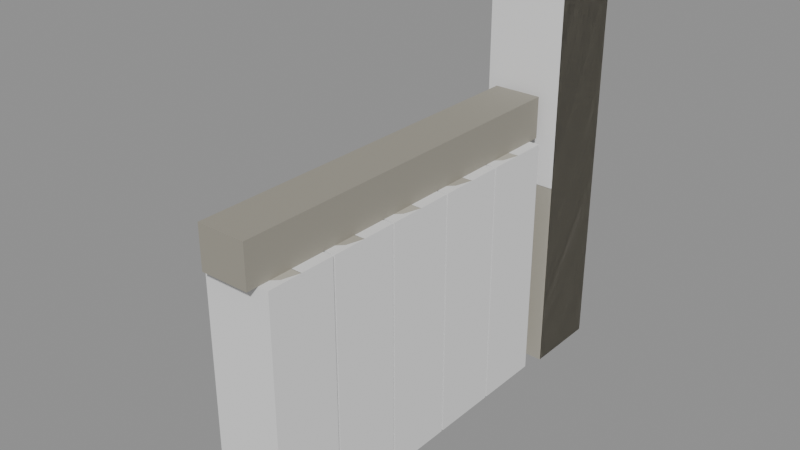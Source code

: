 # Source: mark-elevator.blend  (saved by Blender 5.3.31; exported with 4.5.12 LTS)
import bpy
from mathutils import Matrix  # noqa: F401  (used for matrix-valued properties, if any)

bpy.ops.wm.read_factory_settings(use_empty=True)
scene = bpy.context.scene
scene.name = 'Scene'

# ---- collections
col_solids = bpy.data.collections.new('solids'); scene.collection.children.link(col_solids)

# ---- materials (node trees are filled in below, after node groups)
mat_b8b4a8 = bpy.data.materials.new('#b8b4a8')
mat_b8b4a8.use_backface_culling = True
mat_b8b4a8.diffuse_color = (0.4793, 0.4564, 0.3916, 1.0)
mat_aeaa9e = bpy.data.materials.new('#aeaa9e')
mat_aeaa9e.use_backface_culling = True
mat_aeaa9e.diffuse_color = (0.4233, 0.402, 0.3419, 1.0)
mat_9a968a = bpy.data.materials.new('#9a968a')
mat_9a968a.use_backface_culling = True
mat_9a968a.diffuse_color = (0.3231, 0.305, 0.2542, 1.0)
mat_a8a498 = bpy.data.materials.new('#a8a498')
mat_a8a498.use_backface_culling = True
mat_a8a498.diffuse_color = (0.3916, 0.3712, 0.314, 1.0)
mat_2e333b = bpy.data.materials.new('#2e333b')
mat_2e333b.use_backface_culling = True
mat_2e333b.diffuse_color = (0.02732, 0.0331, 0.04374, 1.0)
mat_84807a = bpy.data.materials.new('#84807a')
mat_84807a.use_backface_culling = True
mat_84807a.diffuse_color = (0.2307, 0.2159, 0.1946, 1.0)
mat_7b7d82 = bpy.data.materials.new('#7b7d82')
mat_7b7d82.use_backface_culling = True
mat_7b7d82.diffuse_color = (0.1981, 0.2051, 0.2232, 1.0)

# ---- material node trees
mat_b8b4a8.use_nodes = True; mat_b8b4a8.node_tree.nodes.clear()
_N = mat_b8b4a8.node_tree.nodes; _L = mat_b8b4a8.node_tree.links
n0 = _N.new('ShaderNodeBsdfPrincipled'); n0.name = 'Principled BSDF'; n0.location = (-200, 100)
n0.inputs[0].default_value = (0.4793, 0.4564, 0.3916, 1.0)
n0.inputs[2].default_value = 0.9
n0.inputs[10].default_value = 0.005
n1 = _N.new('ShaderNodeOutputMaterial'); n1.name = 'Material Output'; n1.location = (200, 100)
_L.new(n0.outputs[0], n1.inputs[0])
n1.is_active_output = True
mat_aeaa9e.use_nodes = True; mat_aeaa9e.node_tree.nodes.clear()
_N = mat_aeaa9e.node_tree.nodes; _L = mat_aeaa9e.node_tree.links
n0 = _N.new('ShaderNodeBsdfPrincipled'); n0.name = 'Principled BSDF'; n0.location = (-200, 100)
n0.inputs[0].default_value = (0.4233, 0.402, 0.3419, 1.0)
n0.inputs[2].default_value = 0.9
n0.inputs[10].default_value = 0.005
n1 = _N.new('ShaderNodeOutputMaterial'); n1.name = 'Material Output'; n1.location = (200, 100)
_L.new(n0.outputs[0], n1.inputs[0])
n1.is_active_output = True
mat_9a968a.use_nodes = True; mat_9a968a.node_tree.nodes.clear()
_N = mat_9a968a.node_tree.nodes; _L = mat_9a968a.node_tree.links
n0 = _N.new('ShaderNodeBsdfPrincipled'); n0.name = 'Principled BSDF'; n0.location = (-200, 100)
n0.inputs[0].default_value = (0.3231, 0.305, 0.2542, 1.0)
n0.inputs[2].default_value = 0.9
n0.inputs[10].default_value = 0.005
n1 = _N.new('ShaderNodeOutputMaterial'); n1.name = 'Material Output'; n1.location = (200, 100)
_L.new(n0.outputs[0], n1.inputs[0])
n1.is_active_output = True
mat_a8a498.use_nodes = True; mat_a8a498.node_tree.nodes.clear()
_N = mat_a8a498.node_tree.nodes; _L = mat_a8a498.node_tree.links
n0 = _N.new('ShaderNodeBsdfPrincipled'); n0.name = 'Principled BSDF'; n0.location = (-200, 100)
n0.inputs[0].default_value = (0.3916, 0.3712, 0.314, 1.0)
n0.inputs[2].default_value = 0.9
n0.inputs[10].default_value = 0.005
n1 = _N.new('ShaderNodeOutputMaterial'); n1.name = 'Material Output'; n1.location = (200, 100)
_L.new(n0.outputs[0], n1.inputs[0])
n1.is_active_output = True
mat_2e333b.use_nodes = True; mat_2e333b.node_tree.nodes.clear()
_N = mat_2e333b.node_tree.nodes; _L = mat_2e333b.node_tree.links
n0 = _N.new('ShaderNodeBsdfPrincipled'); n0.name = 'Principled BSDF'; n0.location = (-200, 100)
n0.inputs[0].default_value = (0.02732, 0.0331, 0.04374, 1.0)
n0.inputs[2].default_value = 0.9
n0.inputs[10].default_value = 0.005
n1 = _N.new('ShaderNodeOutputMaterial'); n1.name = 'Material Output'; n1.location = (200, 100)
_L.new(n0.outputs[0], n1.inputs[0])
n1.is_active_output = True
mat_84807a.use_nodes = True; mat_84807a.node_tree.nodes.clear()
_N = mat_84807a.node_tree.nodes; _L = mat_84807a.node_tree.links
n0 = _N.new('ShaderNodeBsdfPrincipled'); n0.name = 'Principled BSDF'; n0.location = (-200, 100)
n0.inputs[0].default_value = (0.2307, 0.2159, 0.1946, 1.0)
n0.inputs[2].default_value = 0.9
n0.inputs[10].default_value = 0.005
n1 = _N.new('ShaderNodeOutputMaterial'); n1.name = 'Material Output'; n1.location = (200, 100)
_L.new(n0.outputs[0], n1.inputs[0])
n1.is_active_output = True
mat_7b7d82.use_nodes = True; mat_7b7d82.node_tree.nodes.clear()
_N = mat_7b7d82.node_tree.nodes; _L = mat_7b7d82.node_tree.links
n0 = _N.new('ShaderNodeBsdfPrincipled'); n0.name = 'Principled BSDF'; n0.location = (-200, 100)
n0.inputs[0].default_value = (0.1981, 0.2051, 0.2232, 1.0)
n0.inputs[2].default_value = 0.9
n0.inputs[10].default_value = 0.005
n1 = _N.new('ShaderNodeOutputMaterial'); n1.name = 'Material Output'; n1.location = (200, 100)
_L.new(n0.outputs[0], n1.inputs[0])
n1.is_active_output = True

# ---- meshes
me_00__b8b4a8 = bpy.data.meshes.new('00_#b8b4a8')
me_00__b8b4a8.from_pydata([(0.0, 13.3, 0.0), (0.0, 13.3, 24.0), (1.65, 12.86, 0.0), (1.65, 12.86, 24.0), (2.858, 11.65, 0.0), (2.858, 11.65, 24.0), (3.3, 10.0, 0.0), (3.3, 10.0, 24.0), (2.858, 8.35, 0.0), (2.858, 8.35, 24.0), (1.65, 7.142, 0.0), (1.65, 7.142, 24.0), (0.0, 6.7, 0.0), (0.0, 6.7, 24.0), (-1.65, 7.142, 0.0), (-1.65, 7.142, 24.0), (-2.858, 8.35, 0.0), (-2.858, 8.35, 24.0), (-3.3, 10.0, 0.0), (-3.3, 10.0, 24.0), (-2.858, 11.65, 0.0), (-2.858, 11.65, 24.0), (-1.65, 12.86, 0.0), (-1.65, 12.86, 24.0), (0.0, -0.3, 0.0), (0.0, -0.3, 24.0), (1.65, -0.7421, 0.0), (1.65, -0.7421, 24.0), (2.858, -1.95, 0.0), (2.858, -1.95, 24.0), (3.3, -3.6, 0.0), (3.3, -3.6, 24.0), (2.858, -5.25, 0.0), (2.858, -5.25, 24.0), (1.65, -6.458, 0.0), (1.65, -6.458, 24.0), (0.0, -6.9, 0.0), (0.0, -6.9, 24.0), (-1.65, -6.458, 0.0), (-1.65, -6.458, 24.0), (-2.858, -5.25, 0.0), (-2.858, -5.25, 24.0), (-3.3, -3.6, 0.0), (-3.3, -3.6, 24.0), (-2.858, -1.95, 0.0), (-2.858, -1.95, 24.0), (-1.65, -0.7421, 0.0), (-1.65, -0.7421, 24.0), (0.0, -13.9, 0.0), (0.0, -13.9, 24.0), (1.65, -14.34, 0.0), (1.65, -14.34, 24.0), (2.858, -15.55, 0.0), (2.858, -15.55, 24.0), (3.3, -17.2, 0.0), (3.3, -17.2, 24.0), (2.858, -18.85, 0.0), (2.858, -18.85, 24.0), (1.65, -20.06, 0.0), (1.65, -20.06, 24.0), (0.0, -20.5, 0.0), (0.0, -20.5, 24.0), (-1.65, -20.06, 0.0), (-1.65, -20.06, 24.0), (-2.858, -18.85, 0.0), (-2.858, -18.85, 24.0), (-3.3, -17.2, 0.0), (-3.3, -17.2, 24.0), (-2.858, -15.55, 0.0), (-2.858, -15.55, 24.0), (-1.65, -14.34, 0.0), (-1.65, -14.34, 24.0)], [], [(56, 57, 59, 58), (0, 1, 3, 2), (2, 3, 5, 4), (28, 29, 31, 30), (4, 5, 7, 6), (52, 53, 55, 54), (6, 7, 9, 8), (34, 35, 37, 36), (8, 9, 11, 10), (50, 51, 53, 52), (26, 27, 29, 28), (10, 11, 13, 12), (12, 13, 15, 14), (32, 33, 35, 34), (14, 15, 17, 16), (24, 25, 27, 26), (16, 17, 19, 18), (58, 59, 61, 60), (18, 19, 21, 20), (3, 1, 23, 21, 19, 17, 15, 13, 11, 9, 7, 5), (20, 21, 23, 22), (36, 37, 39, 38), (30, 31, 33, 32), (22, 23, 1, 0), (0, 2, 4, 6, 8, 10, 12, 14, 16, 18, 20, 22), (38, 39, 41, 40), (48, 49, 51, 50), (40, 41, 43, 42), (42, 43, 45, 44), (33, 31, 29, 27, 25, 47, 45, 43, 41, 39, 37, 35), (44, 45, 47, 46), (60, 61, 63, 62), (54, 55, 57, 56), (46, 47, 25, 24), (38, 40, 42, 44, 46, 24, 26, 28, 30, 32, 34, 36), (62, 63, 65, 64), (64, 65, 67, 66), (66, 67, 69, 68), (50, 52, 54, 56, 58, 60, 62, 64, 66, 68, 70, 48), (68, 69, 71, 70), (70, 71, 49, 48), (55, 53, 51, 49, 71, 69, 67, 65, 63, 61, 59, 57)])
me_00__b8b4a8.polygons.foreach_set('use_smooth', [1, 1, 1, 1, 1, 1, 1, 1, 1, 1, 1, 1, 1, 1, 1, 1, 1, 1, 1, 0, 1, 1, 1, 1, 0, 1, 1, 1, 1, 0, 1, 1, 1, 1, 0, 1, 1, 1, 0, 1, 1, 0])
_k = set([(0, 2), (0, 22), (1, 3), (1, 23), (2, 4), (3, 5), (4, 6), (5, 7), (6, 8), (7, 9), (8, 10), (9, 11), (10, 12), (11, 13), (12, 14), (13, 15), (14, 16), (15, 17), (16, 18), (17, 19), (18, 20), (19, 21), (20, 22), (21, 23), (24, 26), (24, 46), (25, 27), (25, 47), (26, 28), (27, 29), (28, 30), (29, 31), (30, 32), (31, 33), (32, 34), (33, 35), (34, 36), (35, 37), (36, 38), (37, 39), (38, 40), (39, 41), (40, 42), (41, 43), (42, 44), (43, 45), (44, 46), (45, 47), (48, 50), (48, 70), (49, 51), (49, 71), (50, 52), (51, 53), (52, 54), (53, 55), (54, 56), (55, 57), (56, 58), (57, 59), (58, 60), (59, 61), (60, 62), (61, 63), (62, 64), (63, 65), (64, 66), (65, 67), (66, 68), (67, 69), (68, 70), (69, 71)])
me_00__b8b4a8.attributes.new('sharp_edge', 'BOOLEAN', 'EDGE').data.foreach_set('value', [ (min(e.vertices), max(e.vertices)) in _k for e in me_00__b8b4a8.edges])
me_00__b8b4a8.materials.append(mat_b8b4a8)
me_00__b8b4a8.update()
me_01__aeaa9e = bpy.data.meshes.new('01_#aeaa9e')
me_01__aeaa9e.from_pydata([(0.0, 6.5, 0.0), (0.0, 6.5, 24.0), (1.65, 6.058, 0.0), (1.65, 6.058, 24.0), (2.858, 4.85, 0.0), (2.858, 4.85, 24.0), (3.3, 3.2, 0.0), (3.3, 3.2, 24.0), (2.858, 1.55, 0.0), (2.858, 1.55, 24.0), (1.65, 0.3421, 0.0), (1.65, 0.3421, 24.0), (0.0, -0.1, 0.0), (0.0, -0.1, 24.0), (-1.65, 0.3421, 0.0), (-1.65, 0.3421, 24.0), (-2.858, 1.55, 0.0), (-2.858, 1.55, 24.0), (-3.3, 3.2, 0.0), (-3.3, 3.2, 24.0), (-2.858, 4.85, 0.0), (-2.858, 4.85, 24.0), (-1.65, 6.058, 0.0), (-1.65, 6.058, 24.0), (0.0, -7.1, 0.0), (0.0, -7.1, 24.0), (1.65, -7.542, 0.0), (1.65, -7.542, 24.0), (2.858, -8.75, 0.0), (2.858, -8.75, 24.0), (3.3, -10.4, 0.0), (3.3, -10.4, 24.0), (2.858, -12.05, 0.0), (2.858, -12.05, 24.0), (1.65, -13.26, 0.0), (1.65, -13.26, 24.0), (0.0, -13.7, 0.0), (0.0, -13.7, 24.0), (-1.65, -13.26, 0.0), (-1.65, -13.26, 24.0), (-2.858, -12.05, 0.0), (-2.858, -12.05, 24.0), (-3.3, -10.4, 0.0), (-3.3, -10.4, 24.0), (-2.858, -8.75, 0.0), (-2.858, -8.75, 24.0), (-1.65, -7.542, 0.0), (-1.65, -7.542, 24.0)], [], [(0, 1, 3, 2), (2, 3, 5, 4), (28, 29, 31, 30), (4, 5, 7, 6), (6, 7, 9, 8), (34, 35, 37, 36), (8, 9, 11, 10), (26, 27, 29, 28), (10, 11, 13, 12), (12, 13, 15, 14), (32, 33, 35, 34), (14, 15, 17, 16), (24, 25, 27, 26), (16, 17, 19, 18), (18, 19, 21, 20), (3, 1, 23, 21, 19, 17, 15, 13, 11, 9, 7, 5), (20, 21, 23, 22), (36, 37, 39, 38), (30, 31, 33, 32), (22, 23, 1, 0), (0, 2, 4, 6, 8, 10, 12, 14, 16, 18, 20, 22), (38, 39, 41, 40), (40, 41, 43, 42), (42, 43, 45, 44), (33, 31, 29, 27, 25, 47, 45, 43, 41, 39, 37, 35), (44, 45, 47, 46), (46, 47, 25, 24), (38, 40, 42, 44, 46, 24, 26, 28, 30, 32, 34, 36)])
me_01__aeaa9e.polygons.foreach_set('use_smooth', [1, 1, 1, 1, 1, 1, 1, 1, 1, 1, 1, 1, 1, 1, 1, 0, 1, 1, 1, 1, 0, 1, 1, 1, 0, 1, 1, 0])
_k = set([(0, 2), (0, 22), (1, 3), (1, 23), (2, 4), (3, 5), (4, 6), (5, 7), (6, 8), (7, 9), (8, 10), (9, 11), (10, 12), (11, 13), (12, 14), (13, 15), (14, 16), (15, 17), (16, 18), (17, 19), (18, 20), (19, 21), (20, 22), (21, 23), (24, 26), (24, 46), (25, 27), (25, 47), (26, 28), (27, 29), (28, 30), (29, 31), (30, 32), (31, 33), (32, 34), (33, 35), (34, 36), (35, 37), (36, 38), (37, 39), (38, 40), (39, 41), (40, 42), (41, 43), (42, 44), (43, 45), (44, 46), (45, 47)])
me_01__aeaa9e.attributes.new('sharp_edge', 'BOOLEAN', 'EDGE').data.foreach_set('value', [ (min(e.vertices), max(e.vertices)) in _k for e in me_01__aeaa9e.edges])
me_01__aeaa9e.materials.append(mat_aeaa9e)
me_01__aeaa9e.update()
me_02__9a968a = bpy.data.meshes.new('02_#9a968a')
me_02__9a968a.from_pydata([(-2.3, 14.4, 24.0), (-2.3, -21.6, 24.0), (-2.3, 14.4, 28.0), (-2.3, -21.6, 28.0), (2.3, 14.4, 24.0), (2.3, -21.6, 24.0), (2.3, 14.4, 28.0), (2.3, -21.6, 28.0)], [], [(0, 1, 3, 2), (2, 3, 7, 6), (6, 7, 5, 4), (4, 5, 1, 0), (2, 6, 4, 0), (7, 3, 1, 5)])
me_02__9a968a.materials.append(mat_9a968a)
me_02__9a968a.update()
me_03__a8a498 = bpy.data.meshes.new('03_#a8a498')
me_03__a8a498.from_pydata([(-3.75, 22.75, 0.0), (-3.75, 15.25, 0.0), (-3.75, 22.75, 38.0), (-3.75, 15.25, 38.0), (3.75, 22.75, 0.0), (3.75, 15.25, 0.0), (3.75, 22.75, 38.0), (3.75, 15.25, 38.0)], [], [(0, 1, 3, 2), (2, 3, 7, 6), (6, 7, 5, 4), (4, 5, 1, 0), (2, 6, 4, 0), (7, 3, 1, 5)])
me_03__a8a498.materials.append(mat_a8a498)
me_03__a8a498.update()
me_04__2e333b_noshadow = bpy.data.meshes.new('04_#2e333b_noshadow')
me_04__2e333b_noshadow.from_pydata([(-3.87, 21.5, 33.5), (-3.87, 16.5, 33.5), (-3.87, 21.5, 34.5), (-3.87, 16.5, 34.5), (-3.73, 21.5, 33.5), (-3.73, 16.5, 33.5), (-3.73, 21.5, 34.5), (-3.73, 16.5, 34.5)], [], [(0, 1, 3, 2), (2, 3, 7, 6), (6, 7, 5, 4), (4, 5, 1, 0), (2, 6, 4, 0), (7, 3, 1, 5)])
me_04__2e333b_noshadow.materials.append(mat_2e333b)
me_04__2e333b_noshadow.update()
me_05__84807a = bpy.data.meshes.new('05_#84807a')
me_05__84807a.from_pydata([(-8.5, -3.5, 0.0), (-8.5, -12.5, 0.0), (-8.5, -3.5, 5.0), (-8.5, -12.5, 5.0), (-3.5, -3.5, 0.0), (-3.5, -12.5, 0.0), (-3.5, -3.5, 5.0), (-3.5, -12.5, 5.0)], [], [(0, 1, 3, 2), (2, 3, 7, 6), (6, 7, 5, 4), (4, 5, 1, 0), (2, 6, 4, 0), (7, 3, 1, 5)])
me_05__84807a.materials.append(mat_84807a)
me_05__84807a.update()
me_06__7b7d82_noshadow = bpy.data.meshes.new('06_#7b7d82_noshadow')
me_06__7b7d82_noshadow.from_pydata([(-5.388, -8.024, 4.827), (-0.388, -3.024, 21.83), (-5.976, -8.612, 5.173), (-0.9756, -3.612, 22.17), (-6.024, -7.388, 4.827), (-1.024, -2.388, 21.83), (-6.612, -7.976, 5.173), (-1.612, -2.976, 22.17)], [], [(0, 1, 3, 2), (2, 3, 7, 6), (6, 7, 5, 4), (4, 5, 1, 0), (2, 6, 4, 0), (7, 3, 1, 5)])
me_06__7b7d82_noshadow.materials.append(mat_7b7d82)
me_06__7b7d82_noshadow.update()
me_solid = bpy.data.meshes.new('solid')
me_solid.from_pydata([(-0.5, -0.5, -0.5), (-0.5, -0.5, 0.5), (-0.5, 0.5, -0.5), (-0.5, 0.5, 0.5), (0.5, -0.5, -0.5), (0.5, -0.5, 0.5), (0.5, 0.5, -0.5), (0.5, 0.5, 0.5)], [], [(0, 1, 3, 2), (2, 3, 7, 6), (6, 7, 5, 4), (4, 5, 1, 0), (2, 6, 4, 0), (7, 3, 1, 5)])
me_solid.update()

# ---- objects
ob_00__b8b4a8 = bpy.data.objects.new('00_#b8b4a8', me_00__b8b4a8)
ob_01__aeaa9e = bpy.data.objects.new('01_#aeaa9e', me_01__aeaa9e)
ob_02__9a968a = bpy.data.objects.new('02_#9a968a', me_02__9a968a)
ob_03__a8a498 = bpy.data.objects.new('03_#a8a498', me_03__a8a498)
ob_04__2e333b_noshadow = bpy.data.objects.new('04_#2e333b_noshadow', me_04__2e333b_noshadow)
ob_05__84807a = bpy.data.objects.new('05_#84807a', me_05__84807a)
ob_06__7b7d82_noshadow = bpy.data.objects.new('06_#7b7d82_noshadow', me_06__7b7d82_noshadow)
ob_solid = bpy.data.objects.new('solid', me_solid)
ob_solid_001 = bpy.data.objects.new('solid.001', me_solid)
ob_solid_002 = bpy.data.objects.new('solid.002', me_solid)
ob_solid_003 = bpy.data.objects.new('solid.003', me_solid)
ob_solid_004 = bpy.data.objects.new('solid.004', me_solid)
ob_solid_005 = bpy.data.objects.new('solid.005', me_solid)
ob_solid_006 = bpy.data.objects.new('solid.006', me_solid)

# ---- transforms, parenting, visibility, modifiers, constraints
ob_00__b8b4a8.location = (0.0, 0.0, 0.0)
ob_01__aeaa9e.location = (0.0, 0.0, 0.0)
ob_02__9a968a.location = (0.0, 0.0, 0.0)
ob_03__a8a498.location = (0.0, 0.0, 0.0)
ob_04__2e333b_noshadow.location = (0.0, 0.0, 0.0)
ob_05__84807a.location = (0.0, 0.0, 0.0)
ob_06__7b7d82_noshadow.location = (0.0, 0.0, 0.0)
ob_solid.location = (0.0, 10.0, 12.0)
ob_solid.rotation_euler = (1.571, -0.0, 0.0)
ob_solid.scale = (6.6, 24.0, 6.6)
ob_solid.display_type = 'WIRE'
ob_solid_001.location = (0.0, 3.2, 12.0)
ob_solid_001.rotation_euler = (1.571, -0.0, 0.0)
ob_solid_001.scale = (6.6, 24.0, 6.6)
ob_solid_001.display_type = 'WIRE'
ob_solid_002.location = (0.0, -3.6, 12.0)
ob_solid_002.rotation_euler = (1.571, -0.0, 0.0)
ob_solid_002.scale = (6.6, 24.0, 6.6)
ob_solid_002.display_type = 'WIRE'
ob_solid_003.location = (0.0, -10.4, 12.0)
ob_solid_003.rotation_euler = (1.571, -0.0, 0.0)
ob_solid_003.scale = (6.6, 24.0, 6.6)
ob_solid_003.display_type = 'WIRE'
ob_solid_004.location = (0.0, -17.2, 12.0)
ob_solid_004.rotation_euler = (1.571, -0.0, 0.0)
ob_solid_004.scale = (6.6, 24.0, 6.6)
ob_solid_004.display_type = 'WIRE'
ob_solid_005.location = (0.0, 19.0, 19.0)
ob_solid_005.rotation_euler = (1.571, -0.0, 0.0)
ob_solid_005.scale = (7.5, 38.0, 7.5)
ob_solid_005.display_type = 'WIRE'
ob_solid_006.location = (-6.0, -8.0, 2.5)
ob_solid_006.rotation_euler = (1.571, -0.0, 0.0)
ob_solid_006.scale = (5.0, 5.0, 9.0)
ob_solid_006.display_type = 'WIRE'

# ---- collection membership
scene.collection.objects.link(ob_00__b8b4a8)
scene.collection.objects.link(ob_01__aeaa9e)
scene.collection.objects.link(ob_02__9a968a)
scene.collection.objects.link(ob_03__a8a498)
scene.collection.objects.link(ob_04__2e333b_noshadow)
scene.collection.objects.link(ob_05__84807a)
scene.collection.objects.link(ob_06__7b7d82_noshadow)
col_solids.objects.link(ob_solid)
col_solids.objects.link(ob_solid_001)
col_solids.objects.link(ob_solid_002)
col_solids.objects.link(ob_solid_003)
col_solids.objects.link(ob_solid_004)
col_solids.objects.link(ob_solid_005)
col_solids.objects.link(ob_solid_006)

# ---- scene / render settings (as saved in the file)
scene.frame_start = 1; scene.frame_end = 250; scene.frame_set(1)
scene.render.engine = 'BLENDER_EEVEE_NEXT'
scene.render.bake_bias = 0.0
scene.render.bake_samples = 0
scene.render.compositor_device = 'GPU'
scene.eevee.use_volume_custom_range = False
scene.eevee.fast_gi_thickness_near = 0.1
scene.eevee.fast_gi_thickness_far = 0.0
scene.eevee.ray_tracing_options.screen_trace_thickness = 0.1
bpy.context.view_layer.update()

# ---- added for rendering (the .blend has no active camera and no usable light): camera, sun + grey world if the file has none
cam_auto = bpy.data.cameras.new('AutoCamera')
cam_auto.lens = 50.0
cam_auto.sensor_width = 36.0
cam_auto.clip_end = 1000.0
ob_auto_camera = bpy.data.objects.new('AutoCamera', cam_auto)
scene.collection.objects.link(ob_auto_camera)
ob_auto_camera.location = (52.8368, -65.6792, 63.1695)
ob_auto_camera.rotation_euler = (1.09748, -7.21219e-08, 0.694738)
scene.camera = ob_auto_camera
light_auto_sun = bpy.data.lights.new('AutoSun', 'SUN')
light_auto_sun.energy = 3.0
light_auto_sun.angle = 0.0523599
ob_auto_sun = bpy.data.objects.new('AutoSun', light_auto_sun)
scene.collection.objects.link(ob_auto_sun)
ob_auto_sun.rotation_euler = (0.872665, 0.174533, 0.523599)
if scene.world is None:
    world_auto = bpy.data.worlds.new('AutoWorld')
    world_auto.color = (0.3, 0.3, 0.3)
    scene.world = world_auto
bpy.context.view_layer.update()

